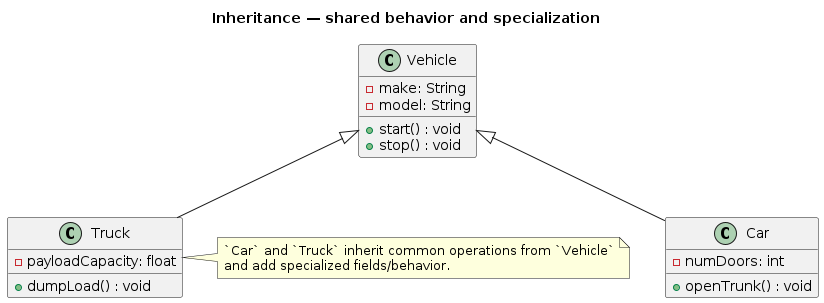

The diagram above was rendered by PlantUML. Its source (embedded in the PNG):
@startuml Inheritance
title Inheritance — shared behavior and specialization
class Vehicle {
	-make: String
	-model: String
	+start() : void
	+stop() : void
}

class Car {
	-numDoors: int
	+openTrunk() : void
}

class Truck {
	-payloadCapacity: float
	+dumpLoad() : void
}

Vehicle <|-- Car
Vehicle <|-- Truck

note right
	`Car` and `Truck` inherit common operations from `Vehicle`
	and add specialized fields/behavior.
end note
@enduml